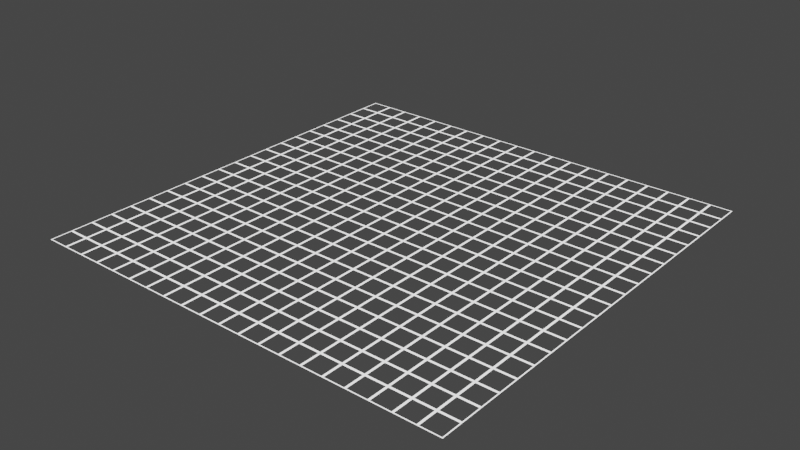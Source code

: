 # Source: Grid_Node.blend  (saved by Blender 2.80.75; exported with 4.5.12 LTS)
import bpy
from mathutils import Matrix  # noqa: F401  (used for matrix-valued properties, if any)

bpy.ops.wm.read_factory_settings(use_empty=True)
scene = bpy.context.scene
scene.name = 'Scene'

# ---- collections
col_collection = bpy.data.collections.new('Collection'); scene.collection.children.link(col_collection)

# ---- materials (node trees are filled in below, after node groups)
mat_grid = bpy.data.materials.new('Grid')
mat_grid.use_transparent_shadow = False

# ---- node groups
ng_grid_material = bpy.data.node_groups.new('Grid Material', 'ShaderNodeTree')
_s = ng_grid_material.interface.new_socket(name='BSDF', in_out='OUTPUT', socket_type='NodeSocketShader')
_s = ng_grid_material.interface.new_socket(name='Thickness', in_out='INPUT', socket_type='NodeSocketFloat')
_s.default_value = 0.03
_s.min_value = -1e+04
_s.max_value = 1e+04
_s = ng_grid_material.interface.new_socket(name='Size', in_out='INPUT', socket_type='NodeSocketFloat')
_s.default_value = 1.0
_s.min_value = -1e+04
_s.max_value = 1e+04
_s = ng_grid_material.interface.new_socket(name='Emission', in_out='INPUT', socket_type='NodeSocketColor')
_s.default_value = (1.0, 1.0, 1.0, 1.0)
_N = ng_grid_material.nodes; _L = ng_grid_material.links
n0 = _N.new('ShaderNodeBsdfPrincipled'); n0.name = 'Principled BSDF'; n0.location = (325, 225)
n0.distribution = 'GGX'
n0.subsurface_method = 'BURLEY'
n0.inputs[3].default_value = 1.45
n0.inputs[28].default_value = 1.0
n1 = _N.new('NodeGroupOutput'); n1.name = 'Group Output'; n1.location = (525, 0)
n2 = _N.new('ShaderNodeTexBrick'); n2.name = 'Brick Texture'; n2.location = (21, -159)
n2.offset = 0.0
n2.inputs[1].default_value = (0.8, 0.8, 0.8, 0.0)
n2.inputs[2].default_value = (0.2, 0.2, 0.2, 0.0)
n2.inputs[3].default_value = (1.0, 1.0, 1.0, 1.0)
n2.inputs[4].default_value = 2.0
n2.inputs[6].default_value = 0.0
n3 = _N.new('ShaderNodeMath'); n3.name = 'Math'; n3.location = (-319, -225)
n3.operation = 'MULTIPLY'
n3.inputs[1].default_value = 0.1
n4 = _N.new('ShaderNodeMath'); n4.name = 'Math.001'; n4.location = (-325, 9)
n4.operation = 'MULTIPLY'
n4.inputs[1].default_value = 0.01
n5 = _N.new('NodeGroupInput'); n5.name = 'Group Input'; n5.location = (-593, -205)
_L.new(n3.outputs[0], n2.inputs[8])
_L.new(n3.outputs[0], n2.inputs[9])
_L.new(n2.outputs[1], n0.inputs[4])
_L.new(n4.outputs[0], n2.inputs[5])
_L.new(n0.outputs[0], n1.inputs[0])
_L.new(n5.outputs[0], n4.inputs[0])
_L.new(n5.outputs[1], n3.inputs[0])
_L.new(n5.outputs[2], n0.inputs[27])
n1.is_active_output = True

# ---- material node trees
mat_grid.use_nodes = True; mat_grid.node_tree.nodes.clear()
_N = mat_grid.node_tree.nodes; _L = mat_grid.node_tree.links
n0 = _N.new('ShaderNodeOutputMaterial'); n0.name = 'Material Output'; n0.location = (482, 315)
n1 = _N.new('ShaderNodeGroup'); n1.name = 'Group'; n1.location = (201, 264)
n1.node_tree = ng_grid_material
n1.inputs[0].default_value = 0.5
n1.inputs[1].default_value = 1.0
n1.inputs[2].default_value = (1.0, 1.0, 1.0, 1.0)
_L.new(n1.outputs[0], n0.inputs[0])
n0.is_active_output = True

# ---- world
world_world = bpy.data.worlds.new('World'); scene.world = world_world
world_world.use_nodes = True; world_world.node_tree.nodes.clear()
_N = world_world.node_tree.nodes; _L = world_world.node_tree.links
n0 = _N.new('ShaderNodeOutputWorld'); n0.name = 'World Output'; n0.location = (300, 300)
n1 = _N.new('ShaderNodeBackground'); n1.name = 'Background'; n1.location = (10, 300)
n1.inputs[0].default_value = (0.05088, 0.05088, 0.05088, 1.0)
_L.new(n1.outputs[0], n0.inputs[0])
n0.is_active_output = True
world_world.color = (0.05088, 0.05088, 0.05088)
world_world.use_sun_shadow = False
world_world.sun_shadow_jitter_overblur = 0.0

# ---- meshes
me_plane = bpy.data.meshes.new('Plane')
me_plane.from_pydata([(-1.0, -1.0, 0.0), (1.0, -1.0, 0.0), (-1.0, 1.0, 0.0), (1.0, 1.0, 0.0)], [], [(0, 1, 3, 2)])
_uv = me_plane.uv_layers.new(name='UVMap')
_uv.uv.foreach_set('vector', [0.0, 0.0, 1.0, 0.0, 1.0, 1.0, 0.0, 1.0])
me_plane.materials.append(mat_grid)
me_plane.use_remesh_preserve_volume = False
me_plane.use_remesh_preserve_attributes = False
me_plane.use_mirror_vertex_groups = False
me_plane.update()

# ---- objects
ob_plane = bpy.data.objects.new('Plane', me_plane)

# ---- transforms, parenting, visibility, modifiers, constraints
ob_plane.location = (0.0, 0.0, 0.0)
ob_plane.lineart.crease_threshold = 0.0

# ---- collection membership
col_collection.objects.link(ob_plane)

# ---- scene / render settings (as saved in the file)
scene.frame_start = 1; scene.frame_end = 250; scene.frame_set(41)
scene.render.engine = 'BLENDER_EEVEE_NEXT'
scene.cycles.use_denoising = False
scene.cycles.samples = 128
scene.cycles.sampling_pattern = 'TABULATED_SOBOL'
scene.cycles.use_adaptive_sampling = False
scene.cycles.use_light_tree = False
scene.view_settings.view_transform = 'Filmic'
bpy.context.view_layer.update()

# ---- added for rendering (the .blend has no active camera and no usable light): camera, sun
cam_auto = bpy.data.cameras.new('AutoCamera')
cam_auto.lens = 50.0
cam_auto.sensor_width = 36.0
cam_auto.clip_end = 1000.0
ob_auto_camera = bpy.data.objects.new('AutoCamera', cam_auto)
scene.collection.objects.link(ob_auto_camera)
ob_auto_camera.location = (2.61693, -3.14032, 2.09354)
ob_auto_camera.rotation_euler = (1.09748, -7.21219e-08, 0.694738)
scene.camera = ob_auto_camera
light_auto_sun = bpy.data.lights.new('AutoSun', 'SUN')
light_auto_sun.energy = 3.0
light_auto_sun.angle = 0.0523599
ob_auto_sun = bpy.data.objects.new('AutoSun', light_auto_sun)
scene.collection.objects.link(ob_auto_sun)
ob_auto_sun.rotation_euler = (0.872665, 0.174533, 0.523599)
bpy.context.view_layer.update()

